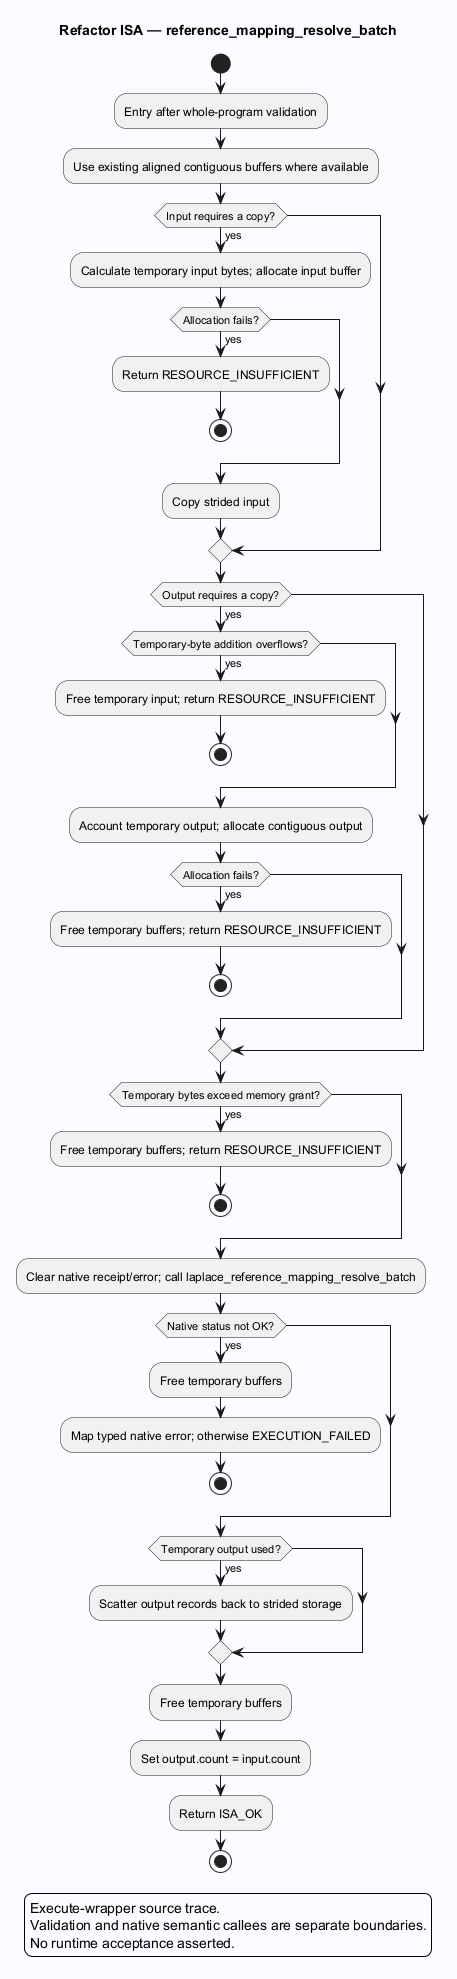

The diagram above was rendered by PlantUML. Its source (embedded in the PNG):
@startuml
skinparam backgroundColor #FAFCFF
skinparam shadowing false
skinparam defaultFontName SansSerif
title Refactor ISA — reference_mapping_resolve_batch
start
:Entry after whole-program validation;

:Use existing aligned contiguous buffers where available;
if (Input requires a copy?) then (yes)
 :Calculate temporary input bytes; allocate input buffer;
 if (Allocation fails?) then (yes)
  :Return RESOURCE_INSUFFICIENT;
  stop
 endif
 :Copy strided input;
endif
if (Output requires a copy?) then (yes)
 if (Temporary-byte addition overflows?) then (yes)
  :Free temporary input; return RESOURCE_INSUFFICIENT;
  stop
 endif
 :Account temporary output; allocate contiguous output;
 if (Allocation fails?) then (yes)
  :Free temporary buffers; return RESOURCE_INSUFFICIENT;
  stop
 endif
endif
if (Temporary bytes exceed memory grant?) then (yes)
 :Free temporary buffers; return RESOURCE_INSUFFICIENT;
 stop
endif
:Clear native receipt/error; call laplace_reference_mapping_resolve_batch;
if (Native status not OK?) then (yes)
 :Free temporary buffers;
 :Map typed native error; otherwise EXECUTION_FAILED;
 stop
endif
if (Temporary output used?) then (yes)
 :Scatter output records back to strided storage;
endif
:Free temporary buffers;
:Set output.count = input.count;
:Return ISA_OK;
stop
legend
Execute-wrapper source trace.
Validation and native semantic callees are separate boundaries.
No runtime acceptance asserted.
endlegend
@enduml